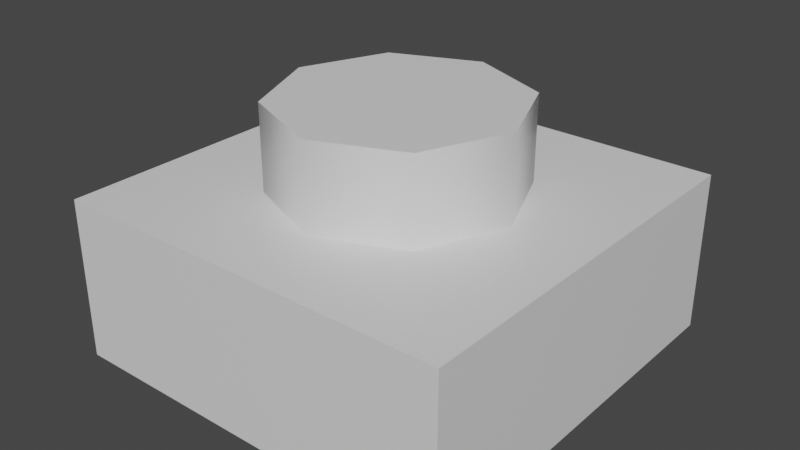 # Source: plate_1x1.blend  (saved by Blender 2.90.8; exported with 4.5.12 LTS)
import bpy
from mathutils import Matrix  # noqa: F401  (used for matrix-valued properties, if any)

bpy.ops.wm.read_factory_settings(use_empty=True)
scene = bpy.context.scene
scene.name = 'Scene'

# ---- collections
col_collection = bpy.data.collections.new('Collection'); scene.collection.children.link(col_collection)

# ---- materials (node trees are filled in below, after node groups)
mat_material = bpy.data.materials.new('Material')
mat_material.alpha_threshold = 0.0
mat_material.use_transparent_shadow = False
mat_material.line_color = (0.0, 0.0, 0.0, 1.0)

# ---- material node trees
mat_material.use_nodes = True; mat_material.node_tree.nodes.clear()
_N = mat_material.node_tree.nodes; _L = mat_material.node_tree.links
n0 = _N.new('ShaderNodeOutputMaterial'); n0.name = 'Material Output'; n0.location = (300, 300)
n1 = _N.new('ShaderNodeBsdfPrincipled'); n1.name = 'Principled BSDF'; n1.location = (10, 300)
n1.distribution = 'GGX'
n1.subsurface_method = 'BURLEY'
n1.inputs[2].default_value = 0.4
n1.inputs[3].default_value = 1.45
n1.inputs[27].default_value = (0.0, 0.0, 0.0, 1.0)
n1.inputs[28].default_value = 1.0
_L.new(n1.outputs[0], n0.inputs[0])
n0.is_active_output = True

# ---- world
world_world = bpy.data.worlds.new('World'); scene.world = world_world
world_world.use_nodes = True; world_world.node_tree.nodes.clear()
_N = world_world.node_tree.nodes; _L = world_world.node_tree.links
n0 = _N.new('ShaderNodeOutputWorld'); n0.name = 'World Output'; n0.location = (300, 300)
n1 = _N.new('ShaderNodeBackground'); n1.name = 'Background'; n1.location = (10, 300)
n1.inputs[0].default_value = (0.05088, 0.05088, 0.05088, 1.0)
_L.new(n1.outputs[0], n0.inputs[0])
n0.is_active_output = True
world_world.color = (0.05088, 0.05088, 0.05088)
world_world.use_sun_shadow = False
world_world.sun_shadow_jitter_overblur = 0.0

# ---- meshes
me_cube = bpy.data.meshes.new('Cube')
me_cube.from_pydata([(0.1875, 0.1875, 0.15), (0.1875, 0.1875, 0.0), (0.1875, -0.1875, 0.15), (0.1875, -0.1875, 0.0), (-0.1875, 0.1875, 0.15), (-0.1875, 0.1875, 0.0), (-0.1875, -0.1875, 0.15), (-0.1875, -0.1875, 0.0), (0.0, 0.1125, 0.15), (-0.07955, 0.07955, 0.15), (-0.1125, -4.918e-09, 0.15), (-0.07955, -0.07955, 0.15), (9.835e-09, -0.1125, 0.15), (0.07955, -0.07955, 0.15), (0.1125, 1.342e-09, 0.15), (0.07955, 0.07955, 0.15), (0.0, 0.1125, 0.229), (-0.07955, 0.07955, 0.229), (-0.1125, -4.918e-09, 0.229), (-0.07955, -0.07955, 0.229), (9.835e-09, -0.1125, 0.229), (0.07955, -0.07955, 0.229), (0.1125, 1.342e-09, 0.229), (0.07955, 0.07955, 0.229), (0.0, 0.1125, 0.229), (-0.07955, 0.07955, 0.229), (-0.1125, -4.918e-09, 0.229), (-0.07955, -0.07955, 0.229), (9.835e-09, -0.1125, 0.229), (0.07955, -0.07955, 0.229), (0.1125, 1.342e-09, 0.229), (0.07955, 0.07955, 0.229), (0.0, 0.0, 0.229)], [], [(0, 4, 6, 2), (3, 2, 6, 7), (7, 6, 4, 5), (5, 1, 3, 7), (1, 0, 2, 3), (5, 4, 0, 1), (8, 16, 23, 15), (14, 22, 21, 13), (12, 20, 19, 11), (10, 18, 17, 9), (15, 23, 22, 14), (13, 21, 20, 12), (11, 19, 18, 10), (9, 17, 16, 8), (26, 32, 25), (31, 32, 30), (29, 32, 28), (27, 32, 26), (25, 32, 24), (24, 32, 31), (30, 32, 29), (28, 32, 27)])
me_cube.polygons.foreach_set('use_smooth', [0, 0, 0, 0, 0, 0, 1, 1, 1, 1, 1, 1, 1, 1, 1, 1, 1, 1, 1, 1, 1, 1])
_uv = me_cube.uv_layers.new(name='UVMap')
_uv.uv.foreach_set('vector', [0.625, 0.5, 0.875, 0.5, 0.875, 0.75, 0.625, 0.75, 0.375, 0.75, 0.625, 0.75, 0.625, 1.0, 0.375, 1.0, 0.375, 0.0, 0.625, 0.0, 0.625, 0.25, 0.375, 0.25, 0.125, 0.5, 0.375, 0.5, 0.375, 0.75, 0.125, 0.75, 0.375, 0.5, 0.625, 0.5, 0.625, 0.75, 0.375, 0.75, 0.375, 0.25, 0.625, 0.25, 0.625, 0.5, 0.375, 0.5, 0.0, 0.0, 0.0, 0.0, 0.0, 0.0, 0.0, 0.0, 0.0, 0.0, 0.0, 0.0, 0.0, 0.0, 0.0, 0.0, 0.0, 0.0, 0.0, 0.0, 0.0, 0.0, 0.0, 0.0, 0.0, 0.0, 0.0, 0.0, 0.0, 0.0, 0.0, 0.0, 0.0, 0.0, 0.0, 0.0, 0.0, 0.0, 0.0, 0.0, 0.0, 0.0, 0.0, 0.0, 0.0, 0.0, 0.0, 0.0, 0.0, 0.0, 0.0, 0.0, 0.0, 0.0, 0.0, 0.0, 0.0, 0.0, 0.0, 0.0, 0.0, 0.0, 0.0, 0.0, 0.0, 0.0, 0.0, 0.0, 0.0, 0.0, 0.0, 0.0, 0.0, 0.0, 0.0, 0.0, 0.0, 0.0, 0.0, 0.0, 0.0, 0.0, 0.0, 0.0, 0.0, 0.0, 0.0, 0.0, 0.0, 0.0, 0.0, 0.0, 0.0, 0.0, 0.0, 0.0, 0.0, 0.0, 0.0, 0.0, 0.0, 0.0, 0.0, 0.0, 0.0, 0.0, 0.0, 0.0, 0.0, 0.0, 0.0, 0.0])
me_cube.materials.append(mat_material)
me_cube.use_remesh_preserve_volume = False
me_cube.use_remesh_preserve_attributes = False
me_cube.use_mirror_vertex_groups = False
me_cube.update()

# ---- objects
ob_plate_1x1 = bpy.data.objects.new('plate_1x1', me_cube)

# ---- transforms, parenting, visibility, modifiers, constraints
ob_plate_1x1.location = (0.0, 0.0, 0.0)
ob_plate_1x1.lock_rotations_4d = False
ob_plate_1x1.empty_display_type = 'ARROWS'
ob_plate_1x1.lineart.crease_threshold = 0.0

# ---- collection membership
col_collection.objects.link(ob_plate_1x1)

# ---- scene / render settings (as saved in the file)
scene.frame_start = 1; scene.frame_end = 250; scene.frame_set(1)
scene.render.engine = 'BLENDER_EEVEE_NEXT'
scene.cycles.use_denoising = False
scene.cycles.samples = 128
scene.cycles.sampling_pattern = 'TABULATED_SOBOL'
scene.cycles.use_adaptive_sampling = False
scene.cycles.use_light_tree = False
scene.view_settings.view_transform = 'Filmic'
bpy.context.view_layer.update()

# ---- added for rendering (the .blend has no active camera and no usable light): camera, sun
cam_auto = bpy.data.cameras.new('AutoCamera')
cam_auto.lens = 50.0
cam_auto.sensor_width = 36.0
cam_auto.clip_end = 1000.0
ob_auto_camera = bpy.data.objects.new('AutoCamera', cam_auto)
scene.collection.objects.link(ob_auto_camera)
ob_auto_camera.location = (0.534465, -0.641358, 0.542072)
ob_auto_camera.rotation_euler = (1.09748, -7.21219e-08, 0.694738)
scene.camera = ob_auto_camera
light_auto_sun = bpy.data.lights.new('AutoSun', 'SUN')
light_auto_sun.energy = 3.0
light_auto_sun.angle = 0.0523599
ob_auto_sun = bpy.data.objects.new('AutoSun', light_auto_sun)
scene.collection.objects.link(ob_auto_sun)
ob_auto_sun.rotation_euler = (0.872665, 0.174533, 0.523599)
bpy.context.view_layer.update()
